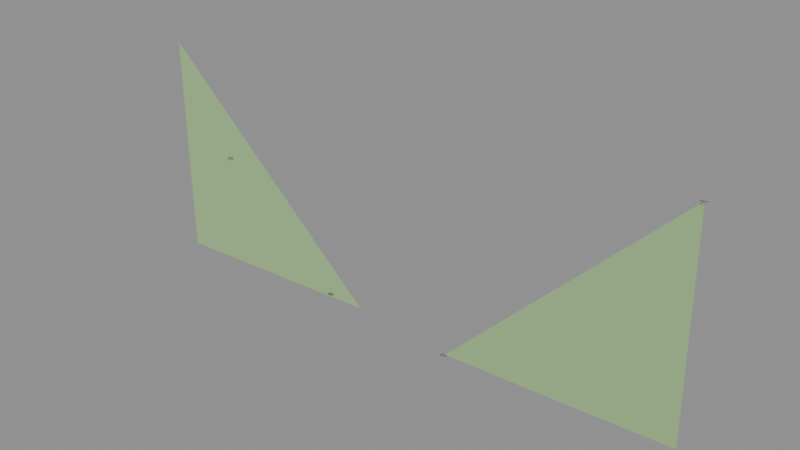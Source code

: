 # Source: source.blend  (saved by Blender 4.5.92; exported with 4.5.12 LTS)
import bpy
from mathutils import Matrix  # noqa: F401  (used for matrix-valued properties, if any)

bpy.ops.wm.read_factory_settings(use_empty=True)
scene = bpy.context.scene
scene.name = 'Scene'

# ---- images (referenced by path relative to the original .blend; pixels are not part of the script)
import os
ASSET_DIR = os.environ.get("B2B_ASSET_DIR", "")  # directory of the original .blend (textures are referenced by path, not embedded)
HERE = os.path.dirname(os.path.abspath(__file__))  # packed textures are extracted next to this script under _unpacked/

def load_image(name, relpath, width, height, colorspace="sRGB"):
    """Load a texture the original file referenced (path relative to the .blend, or extracted next to this script)."""
    p = next((c for c in (os.path.join(HERE, relpath), os.path.join(ASSET_DIR, relpath)) if relpath and os.path.exists(c)), "")
    if p:
        img = bpy.data.images.load(p, check_existing=True)
        img.name = name
    else:  # same state as the original file: an image datablock whose file is absent (Cycles renders it pink)
        img = bpy.data.images.new(name, width, height)
        img.source = "FILE"
        img.filepath = "//" + (relpath or name)
    img.colorspace_settings.name = colorspace
    return img
img_portablecoat_0_fur_atlas = load_image('PortableCoat_0_fur_atlas', '_unpacked/PortableCoat_0-fur-atlas.091b1505.png', 1024, 1024, 'sRGB')
img_portablecoat_1_fur_atlas = load_image('PortableCoat_1_fur_atlas', '_unpacked/PortableCoat_1-fur-atlas.091b1505.png', 1024, 1024, 'sRGB')

# ---- materials (node trees are filled in below, after node groups)
mat_fixture_diffuse = bpy.data.materials.new('fixture_diffuse')
mat_portablecoat_0_cutout_fur = bpy.data.materials.new('PortableCoat_0_cutout_fur')
mat_portablecoat_0_cutout_fur.use_backface_culling = True
mat_portablecoat_1_cutout_fur = bpy.data.materials.new('PortableCoat_1_cutout_fur')
mat_portablecoat_1_cutout_fur.use_backface_culling = True

# ---- material node trees
mat_fixture_diffuse.use_nodes = True; mat_fixture_diffuse.node_tree.nodes.clear()
_N = mat_fixture_diffuse.node_tree.nodes; _L = mat_fixture_diffuse.node_tree.links
n0 = _N.new('ShaderNodeBsdfPrincipled'); n0.name = 'Principled BSDF'; n0.location = (-200, 100)
n0.inputs[0].default_value = (0.35, 0.55, 0.25, 1.0)
n0.inputs[2].default_value = 1.0
n1 = _N.new('ShaderNodeOutputMaterial'); n1.name = 'Material Output'; n1.location = (200, 100)
_L.new(n0.outputs[0], n1.inputs[0])
n1.is_active_output = True
mat_portablecoat_0_cutout_fur.use_nodes = True; mat_portablecoat_0_cutout_fur.node_tree.nodes.clear()
_N = mat_portablecoat_0_cutout_fur.node_tree.nodes; _L = mat_portablecoat_0_cutout_fur.node_tree.links
n0 = _N.new('ShaderNodeBsdfPrincipled'); n0.name = 'Principled BSDF'; n0.location = (-200, 100)
n0.inputs[2].default_value = 0.9
n1 = _N.new('ShaderNodeOutputMaterial'); n1.name = 'Material Output'; n1.location = (200, 100)
n2 = _N.new('ShaderNodeTexImage'); n2.name = 'Image Texture'; n2.location = (0, 0)
n2.image = img_portablecoat_0_fur_atlas
n2.extension = 'CLIP'
n3 = _N.new('ShaderNodeMath'); n3.name = 'Math'; n3.location = (0, 0)
n3.operation = 'GREATER_THAN'
n3.inputs[1].default_value = 0.22
n4 = _N.new('ShaderNodeVertexColor'); n4.name = 'Color Attribute'; n4.location = (0, 0)
n4.layer_name = 'FurRootColor'
n5 = _N.new('ShaderNodeMix'); n5.name = 'Mix'; n5.location = (0, 0)
n5.data_type = 'RGBA'
n5.blend_type = 'MULTIPLY'
n5.inputs[0].default_value = 1.0
_L.new(n0.outputs[0], n1.inputs[0])
_L.new(n2.outputs[1], n3.inputs[0])
_L.new(n3.outputs[0], n0.inputs[4])
_L.new(n2.outputs[0], n5.inputs[6])
_L.new(n4.outputs[0], n5.inputs[7])
_L.new(n5.outputs[2], n0.inputs[0])
n1.is_active_output = True
mat_portablecoat_1_cutout_fur.use_nodes = True; mat_portablecoat_1_cutout_fur.node_tree.nodes.clear()
_N = mat_portablecoat_1_cutout_fur.node_tree.nodes; _L = mat_portablecoat_1_cutout_fur.node_tree.links
n0 = _N.new('ShaderNodeBsdfPrincipled'); n0.name = 'Principled BSDF'; n0.location = (-200, 100)
n0.inputs[2].default_value = 0.9
n1 = _N.new('ShaderNodeOutputMaterial'); n1.name = 'Material Output'; n1.location = (200, 100)
n2 = _N.new('ShaderNodeTexImage'); n2.name = 'Image Texture'; n2.location = (0, 0)
n2.image = img_portablecoat_1_fur_atlas
n2.extension = 'CLIP'
n3 = _N.new('ShaderNodeMath'); n3.name = 'Math'; n3.location = (0, 0)
n3.operation = 'GREATER_THAN'
n3.inputs[1].default_value = 0.22
n4 = _N.new('ShaderNodeVertexColor'); n4.name = 'Color Attribute'; n4.location = (0, 0)
n4.layer_name = 'FurRootColor'
n5 = _N.new('ShaderNodeMix'); n5.name = 'Mix'; n5.location = (0, 0)
n5.data_type = 'RGBA'
n5.blend_type = 'MULTIPLY'
n5.inputs[0].default_value = 1.0
_L.new(n0.outputs[0], n1.inputs[0])
_L.new(n2.outputs[1], n3.inputs[0])
_L.new(n3.outputs[0], n0.inputs[4])
_L.new(n2.outputs[0], n5.inputs[6])
_L.new(n4.outputs[0], n5.inputs[7])
_L.new(n5.outputs[2], n0.inputs[0])
n1.is_active_output = True

# ---- meshes
me_two_band_fixture_mesh = bpy.data.meshes.new('two_band_fixture_mesh')
me_two_band_fixture_mesh.from_pydata([(-0.25, 0.0, 0.1), (-0.05, 0.01, 0.1), (-0.25, 0.0, 0.3), (0.05, 0.0, 0.1), (0.25, 0.01, 0.1), (0.25, 0.0, 0.3)], [], [(0, 1, 2), (3, 4, 5)])
_uv = me_two_band_fixture_mesh.uv_layers.new(name='UVMap')
_uv.uv.foreach_set('vector', [0.0, 0.0, 0.5, 0.0, 1.0, 0.0, 0.0, 1.0, 0.5, 1.0, 1.0, 1.0])
me_two_band_fixture_mesh.materials.append(mat_fixture_diffuse)
me_two_band_fixture_mesh.update()
me_portablecoat_0 = bpy.data.meshes.new('PortableCoat_0')
me_portablecoat_0.from_pydata([(-0.07897, 0.008978, 0.1036), (-0.08402, 0.008591, 0.1036), (-0.07869, 0.005505, 0.1045), (-0.08395, 0.005102, 0.1045), (-0.08016, 0.002088, 0.1059), (-0.08216, 0.001935, 0.1059), (-0.1922, 0.003193, 0.2037), (-0.1972, 0.003024, 0.2037), (-0.1919, -0.0001315, 0.2045), (-0.1972, -0.0003071, 0.2045), (-0.1934, -0.003333, 0.2058), (-0.1954, -0.0034, 0.2058)], [], [(0, 3, 1), (0, 2, 3), (2, 5, 3), (2, 4, 5), (6, 9, 7), (6, 8, 9), (8, 11, 9), (8, 10, 11)])
_uv = me_portablecoat_0.uv_layers.new(name='UVMap')
_uv.uv.foreach_set('vector', [0.5038, 0.5038, 0.7462, 0.625, 0.7462, 0.5038, 0.5038, 0.5038, 0.5038, 0.625, 0.7462, 0.625, 0.5038, 0.625, 0.7462, 0.7462, 0.7462, 0.625, 0.5038, 0.625, 0.5038, 0.7462, 0.7462, 0.7462, 0.2537, 0.2537, 0.4963, 0.375, 0.4963, 0.2537, 0.2537, 0.2537, 0.2537, 0.375, 0.4963, 0.375, 0.2537, 0.375, 0.4963, 0.4963, 0.4963, 0.375, 0.2537, 0.375, 0.2537, 0.4963, 0.4963, 0.4963])
_ca = me_portablecoat_0.color_attributes.new('FurRootColor', 'FLOAT_COLOR', 'CORNER')
_ca.data.foreach_set('color', [0.2, 0.4, 0.3, 1.0, 0.2, 0.4, 0.3, 1.0, 0.2, 0.4, 0.3, 1.0, 0.2, 0.4, 0.3, 1.0, 0.2, 0.4, 0.3, 1.0, 0.2, 0.4, 0.3, 1.0, 0.2, 0.4, 0.3, 1.0, 0.2, 0.4, 0.3, 1.0, 0.2, 0.4, 0.3, 1.0, 0.2, 0.4, 0.3, 1.0, 0.2, 0.4, 0.3, 1.0, 0.2, 0.4, 0.3, 1.0, 0.2, 0.4, 0.3, 1.0, 0.2, 0.4, 0.3, 1.0, 0.2, 0.4, 0.3, 1.0, 0.2, 0.4, 0.3, 1.0, 0.2, 0.4, 0.3, 1.0, 0.2, 0.4, 0.3, 1.0, 0.2, 0.4, 0.3, 1.0, 0.2, 0.4, 0.3, 1.0, 0.2, 0.4, 0.3, 1.0, 0.2, 0.4, 0.3, 1.0, 0.2, 0.4, 0.3, 1.0, 0.2, 0.4, 0.3, 1.0])
me_portablecoat_0.materials.append(mat_portablecoat_0_cutout_fur)
me_portablecoat_0.update()
me_portablecoat_0.normals_split_custom_set([tuple(v) for v in zip(*[iter([0.04988, -0.9988, -2.566e-05, 0.04989, -0.9988, -2.501e-05, 0.04998, -0.9988, -2.408e-05, 0.04994, -0.9988, -2.432e-05, 0.04997, -0.9988, -2.334e-05, 0.04992, -0.9988, -2.357e-05, 0.04998, -0.9988, -6.649e-05, 0.04995, -0.9988, -6.5e-05, 0.0499, -0.9988, -6.559e-05, 0.04995, -0.9988, -2.135e-05, 0.04994, -0.9988, -2.146e-05, 0.04999, -0.9987, -6.339e-05, 0.04986, -0.9988, -2.326e-05, 0.04993, -0.9988, -2.418e-05, 0.0499, -0.9988, -2.287e-05, 0.04994, -0.9988, -2.111e-05, 0.04994, -0.9988, -1.943e-05, 0.04987, -0.9988, -2.269e-05, 0.05, -0.9987, -4.767e-05, 0.04993, -0.9988, -4.644e-05, 0.04988, -0.9988, -5.001e-05, 0.04997, -0.9988, -6.03e-05, 0.04996, -0.9988, -6.235e-05, 0.04995, -0.9988, -4.905e-05])] * 3)])
me_portablecoat_1 = bpy.data.meshes.new('PortableCoat_1')
me_portablecoat_1.from_pydata([(0.05254, 0.0003472, 0.1), (0.04743, 0.0002958, 0.1), (0.0528, -0.002814, 0.1006), (0.04748, -0.002868, 0.1006), (0.0513, -0.005849, 0.1017), (0.04928, -0.005869, 0.1017), (0.2523, 0.0005045, 0.3), (0.2476, 0.0001391, 0.3), (0.2526, -0.002654, 0.3006), (0.2477, -0.003034, 0.3006), (0.2512, -0.005793, 0.3017), (0.2494, -0.005938, 0.3017)], [], [(0, 3, 1), (0, 2, 3), (2, 5, 3), (2, 4, 5), (6, 9, 7), (6, 8, 9), (8, 11, 9), (8, 10, 11)])
_uv = me_portablecoat_1.uv_layers.new(name='UVMap')
_uv.uv.foreach_set('vector', [0.2537, 0.5038, 0.4963, 0.625, 0.4963, 0.5038, 0.2537, 0.5038, 0.2537, 0.625, 0.4963, 0.625, 0.2537, 0.625, 0.4963, 0.7462, 0.4963, 0.625, 0.2537, 0.625, 0.2537, 0.7462, 0.4963, 0.7462, 0.2537, 0.5038, 0.4963, 0.625, 0.4963, 0.5038, 0.2537, 0.5038, 0.2537, 0.625, 0.4963, 0.625, 0.2537, 0.625, 0.4963, 0.7462, 0.4963, 0.625, 0.2537, 0.625, 0.2537, 0.7462, 0.4963, 0.7462])
_ca = me_portablecoat_1.color_attributes.new('FurRootColor', 'FLOAT_COLOR', 'CORNER')
_ca.data.foreach_set('color', [0.2, 0.4, 0.3, 1.0, 0.2, 0.4, 0.3, 1.0, 0.2, 0.4, 0.3, 1.0, 0.2, 0.4, 0.3, 1.0, 0.2, 0.4, 0.3, 1.0, 0.2, 0.4, 0.3, 1.0, 0.2, 0.4, 0.3, 1.0, 0.2, 0.4, 0.3, 1.0, 0.2, 0.4, 0.3, 1.0, 0.2, 0.4, 0.3, 1.0, 0.2, 0.4, 0.3, 1.0, 0.2, 0.4, 0.3, 1.0, 0.2, 0.4, 0.3, 1.0, 0.2, 0.4, 0.3, 1.0, 0.2, 0.4, 0.3, 1.0, 0.2, 0.4, 0.3, 1.0, 0.2, 0.4, 0.3, 1.0, 0.2, 0.4, 0.3, 1.0, 0.2, 0.4, 0.3, 1.0, 0.2, 0.4, 0.3, 1.0, 0.2, 0.4, 0.3, 1.0, 0.2, 0.4, 0.3, 1.0, 0.2, 0.4, 0.3, 1.0, 0.2, 0.4, 0.3, 1.0])
me_portablecoat_1.materials.append(mat_portablecoat_1_cutout_fur)
me_portablecoat_1.update()
me_portablecoat_1.normals_split_custom_set([tuple(v) for v in zip(*[iter([0.0499, -0.9975, -0.04991, 0.04987, -0.9975, -0.04991, 0.04983, -0.9975, -0.04991, 0.04989, -0.9975, -0.04991, 0.04986, -0.9975, -0.04991, 0.04983, -0.9975, -0.0499, 0.04991, -0.9975, -0.04993, 0.04987, -0.9975, -0.04992, 0.04979, -0.9975, -0.04992, 0.04982, -0.9975, -0.04992, 0.04988, -0.9975, -0.04993, 0.04984, -0.9975, -0.04992, 0.04981, -0.9975, -0.04989, 0.04983, -0.9975, -0.0499, 0.04991, -0.9975, -0.0499, 0.04989, -0.9975, -0.04991, 0.04987, -0.9975, -0.04991, 0.04995, -0.9975, -0.04989, 0.04999, -0.9975, -0.0499, 0.04986, -0.9975, -0.04991, 0.04993, -0.9975, -0.04991, 0.04989, -0.9975, -0.0499, 0.04985, -0.9975, -0.04993, 0.04991, -0.9975, -0.04992])] * 3)])
arm_analytic_links = bpy.data.armatures.new('analytic_links')  # bones are not reproduced

# ---- objects
ob_analytic_surface_tuft_v1 = bpy.data.objects.new('analytic_surface_tuft_v1', me_two_band_fixture_mesh)
ob_fixturerig = bpy.data.objects.new('FixtureRig', arm_analytic_links)
ob_portablecoat_0 = bpy.data.objects.new('PortableCoat_0', me_portablecoat_0)
ob_portablecoat_1 = bpy.data.objects.new('PortableCoat_1', me_portablecoat_1)

# ---- transforms, parenting, visibility, modifiers, constraints
ob_analytic_surface_tuft_v1.location = (0.0, 0.0, 0.0)
_vg = ob_analytic_surface_tuft_v1.vertex_groups.new(name='anchor')
for _i, _w in zip([0, 1, 2, 3, 5], [1.0, 1.0, 1.0, 1.0, 0.5]): _vg.add([_i], _w, 'REPLACE')
_vg = ob_analytic_surface_tuft_v1.vertex_groups.new(name='flap_link')
for _i, _w in zip([4, 5], [1.0, 0.5]): _vg.add([_i], _w, 'REPLACE')
_m = ob_analytic_surface_tuft_v1.modifiers.new('FixtureSkin', 'ARMATURE')
_m.object = ob_fixturerig
ob_fixturerig.location = (0.0, 0.0, 0.0)
ob_portablecoat_0.location = (0.0, 0.0, 0.0)
_vg = ob_portablecoat_0.vertex_groups.new(name='anchor')
_vg.add([0, 1, 2, 3, 4, 5, 6, 7, 8, 9, 10, 11], 1.0, 'REPLACE')
_vg = ob_portablecoat_0.vertex_groups.new(name='flap_link')
_m = ob_portablecoat_0.modifiers.new('PortableSkin', 'ARMATURE')
_m.object = ob_fixturerig
ob_portablecoat_1.location = (0.0, 0.0, 0.0)
_vg = ob_portablecoat_1.vertex_groups.new(name='anchor')
for _i, _w in zip([0, 1, 2, 3, 4, 5, 6, 7, 8, 9, 10, 11], [1.0, 1.0, 1.0, 1.0, 1.0, 1.0, 0.5, 0.5, 0.5, 0.5, 0.5, 0.5]): _vg.add([_i], _w, 'REPLACE')
_vg = ob_portablecoat_1.vertex_groups.new(name='flap_link')
for _i, _w in zip([6, 7, 8, 9, 10, 11], [0.5, 0.5, 0.5, 0.5, 0.5, 0.5]): _vg.add([_i], _w, 'REPLACE')
_m = ob_portablecoat_1.modifiers.new('PortableSkin', 'ARMATURE')
_m.object = ob_fixturerig

# ---- collection membership
scene.collection.objects.link(ob_analytic_surface_tuft_v1)
scene.collection.objects.link(ob_fixturerig)
scene.collection.objects.link(ob_portablecoat_0)
scene.collection.objects.link(ob_portablecoat_1)

# ---- scene / render settings (as saved in the file)
scene.frame_start = 1; scene.frame_end = 250; scene.frame_set(1)
scene.render.engine = 'BLENDER_EEVEE_NEXT'
bpy.context.view_layer.update()

# ---- added for rendering (the .blend has no active camera and no usable light): camera, sun + grey world if the file has none
cam_auto = bpy.data.cameras.new('AutoCamera')
cam_auto.lens = 50.0
cam_auto.sensor_width = 36.0
cam_auto.clip_end = 1000.0
ob_auto_camera = bpy.data.objects.new('AutoCamera', cam_auto)
scene.collection.objects.link(ob_auto_camera)
ob_auto_camera.location = (0.502571, -0.599506, 0.601895)
ob_auto_camera.rotation_euler = (1.09748, -7.21219e-08, 0.694738)
scene.camera = ob_auto_camera
light_auto_sun = bpy.data.lights.new('AutoSun', 'SUN')
light_auto_sun.energy = 3.0
light_auto_sun.angle = 0.0523599
ob_auto_sun = bpy.data.objects.new('AutoSun', light_auto_sun)
scene.collection.objects.link(ob_auto_sun)
ob_auto_sun.rotation_euler = (0.872665, 0.174533, 0.523599)
if scene.world is None:
    world_auto = bpy.data.worlds.new('AutoWorld')
    world_auto.color = (0.3, 0.3, 0.3)
    scene.world = world_auto
bpy.context.view_layer.update()
